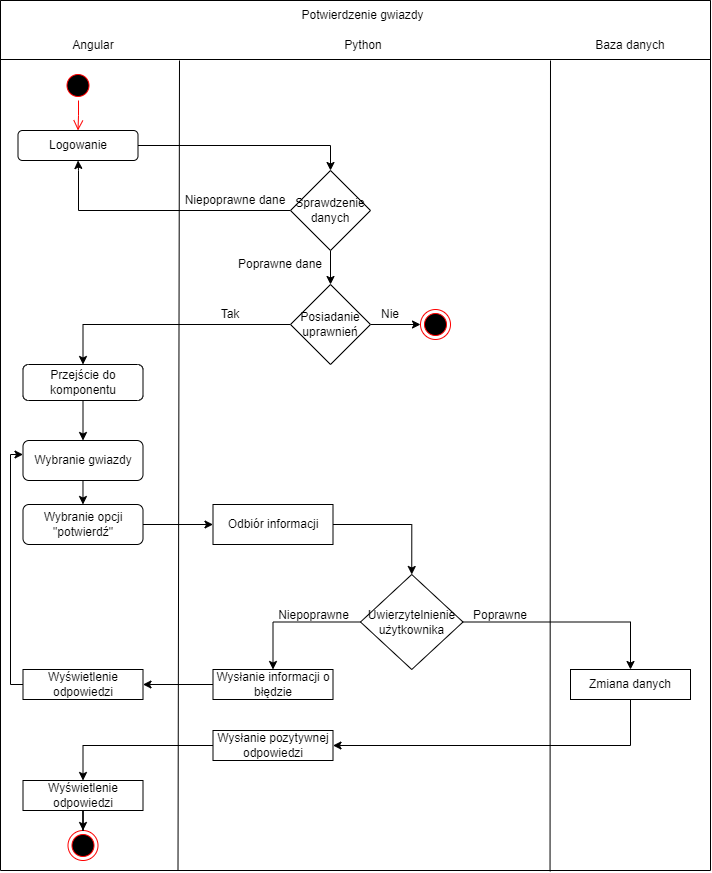

The diagram above was exported from draw.io. Its source (the exported page's mxGraphModel, read from the mxfile embedded in the PNG):
<mxGraphModel dx="1381" dy="764" grid="1" gridSize="10" guides="1" tooltips="1" connect="1" arrows="1" fold="1" page="1" pageScale="1" pageWidth="827" pageHeight="1169" math="0" shadow="0">
  <root>
    <mxCell id="0" />
    <mxCell id="1" parent="0" />
    <mxCell id="tSsLyJ9cT9BhUdQxHgQa-1" value="" style="swimlane;startSize=0;" parent="1" vertex="1">
      <mxGeometry x="90" y="20" width="710" height="870" as="geometry" />
    </mxCell>
    <mxCell id="tSsLyJ9cT9BhUdQxHgQa-2" value="Angular" style="text;html=1;strokeColor=none;fillColor=none;align=center;verticalAlign=middle;whiteSpace=wrap;rounded=0;" parent="tSsLyJ9cT9BhUdQxHgQa-1" vertex="1">
      <mxGeometry x="62.5" y="30" width="60" height="30" as="geometry" />
    </mxCell>
    <mxCell id="tSsLyJ9cT9BhUdQxHgQa-3" value="Baza danych" style="text;html=1;strokeColor=none;fillColor=none;align=center;verticalAlign=middle;whiteSpace=wrap;rounded=0;" parent="tSsLyJ9cT9BhUdQxHgQa-1" vertex="1">
      <mxGeometry x="590" y="30" width="80" height="30" as="geometry" />
    </mxCell>
    <mxCell id="tSsLyJ9cT9BhUdQxHgQa-4" value="Potwierdzenie gwiazdy" style="text;html=1;strokeColor=none;fillColor=none;align=center;verticalAlign=middle;whiteSpace=wrap;rounded=0;" parent="tSsLyJ9cT9BhUdQxHgQa-1" vertex="1">
      <mxGeometry x="280" width="165" height="30" as="geometry" />
    </mxCell>
    <mxCell id="tSsLyJ9cT9BhUdQxHgQa-5" value="Python" style="text;html=1;strokeColor=none;fillColor=none;align=center;verticalAlign=middle;whiteSpace=wrap;rounded=0;" parent="tSsLyJ9cT9BhUdQxHgQa-1" vertex="1">
      <mxGeometry x="332.5" y="30" width="60" height="30" as="geometry" />
    </mxCell>
    <mxCell id="tSsLyJ9cT9BhUdQxHgQa-6" value="" style="endArrow=none;html=1;rounded=0;exitX=0.774;exitY=1.001;exitDx=0;exitDy=0;exitPerimeter=0;" parent="tSsLyJ9cT9BhUdQxHgQa-1" source="tSsLyJ9cT9BhUdQxHgQa-1" edge="1">
      <mxGeometry width="50" height="50" relative="1" as="geometry">
        <mxPoint x="550" y="460" as="sourcePoint" />
        <mxPoint x="550" y="60" as="targetPoint" />
      </mxGeometry>
    </mxCell>
    <mxCell id="tSsLyJ9cT9BhUdQxHgQa-7" value="" style="endArrow=none;html=1;rounded=0;exitX=0.25;exitY=1;exitDx=0;exitDy=0;" parent="tSsLyJ9cT9BhUdQxHgQa-1" source="tSsLyJ9cT9BhUdQxHgQa-1" edge="1">
      <mxGeometry width="50" height="50" relative="1" as="geometry">
        <mxPoint x="179.31" y="460" as="sourcePoint" />
        <mxPoint x="179" y="60" as="targetPoint" />
      </mxGeometry>
    </mxCell>
    <mxCell id="tSsLyJ9cT9BhUdQxHgQa-8" value="" style="ellipse;html=1;shape=startState;fillColor=#000000;strokeColor=#ff0000;" parent="tSsLyJ9cT9BhUdQxHgQa-1" vertex="1">
      <mxGeometry x="62.5" y="70" width="30" height="30" as="geometry" />
    </mxCell>
    <mxCell id="tSsLyJ9cT9BhUdQxHgQa-11" style="edgeStyle=orthogonalEdgeStyle;rounded=0;orthogonalLoop=1;jettySize=auto;html=1;entryX=0.5;entryY=1;entryDx=0;entryDy=0;" parent="tSsLyJ9cT9BhUdQxHgQa-1" source="tSsLyJ9cT9BhUdQxHgQa-13" target="AQEmNwZFc87ZvIWdKT6O-1" edge="1">
      <mxGeometry relative="1" as="geometry">
        <mxPoint x="77.5" y="170.0000000000001" as="targetPoint" />
        <Array as="points">
          <mxPoint x="78" y="210" />
          <mxPoint x="78" y="170" />
        </Array>
      </mxGeometry>
    </mxCell>
    <mxCell id="tSsLyJ9cT9BhUdQxHgQa-12" style="edgeStyle=orthogonalEdgeStyle;rounded=0;orthogonalLoop=1;jettySize=auto;html=1;entryX=0.5;entryY=0;entryDx=0;entryDy=0;" parent="tSsLyJ9cT9BhUdQxHgQa-1" source="tSsLyJ9cT9BhUdQxHgQa-13" target="tSsLyJ9cT9BhUdQxHgQa-23" edge="1">
      <mxGeometry relative="1" as="geometry" />
    </mxCell>
    <mxCell id="tSsLyJ9cT9BhUdQxHgQa-13" value="Sprawdzenie danych" style="rhombus;whiteSpace=wrap;html=1;" parent="tSsLyJ9cT9BhUdQxHgQa-1" vertex="1">
      <mxGeometry x="290" y="170" width="80" height="80" as="geometry" />
    </mxCell>
    <mxCell id="tSsLyJ9cT9BhUdQxHgQa-14" style="edgeStyle=orthogonalEdgeStyle;rounded=0;orthogonalLoop=1;jettySize=auto;html=1;entryX=0.5;entryY=0;entryDx=0;entryDy=0;exitX=0.5;exitY=1;exitDx=0;exitDy=0;" parent="tSsLyJ9cT9BhUdQxHgQa-1" source="AQEmNwZFc87ZvIWdKT6O-3" target="AQEmNwZFc87ZvIWdKT6O-6" edge="1">
      <mxGeometry relative="1" as="geometry">
        <mxPoint x="82.48275862068976" y="404.0000000000001" as="sourcePoint" />
        <mxPoint x="82.5" y="434.0000000000001" as="targetPoint" />
      </mxGeometry>
    </mxCell>
    <mxCell id="tSsLyJ9cT9BhUdQxHgQa-16" value="Poprawne dane" style="text;html=1;strokeColor=none;fillColor=none;align=center;verticalAlign=middle;whiteSpace=wrap;rounded=0;" parent="tSsLyJ9cT9BhUdQxHgQa-1" vertex="1">
      <mxGeometry x="230" y="254" width="100" height="20" as="geometry" />
    </mxCell>
    <mxCell id="tSsLyJ9cT9BhUdQxHgQa-17" value="" style="edgeStyle=orthogonalEdgeStyle;rounded=0;orthogonalLoop=1;jettySize=auto;html=1;" parent="tSsLyJ9cT9BhUdQxHgQa-1" edge="1">
      <mxGeometry relative="1" as="geometry">
        <mxPoint x="82.48275862068976" y="474.0000000000001" as="sourcePoint" />
        <mxPoint x="82.48275862068976" y="504" as="targetPoint" />
      </mxGeometry>
    </mxCell>
    <mxCell id="tSsLyJ9cT9BhUdQxHgQa-19" style="edgeStyle=orthogonalEdgeStyle;rounded=0;orthogonalLoop=1;jettySize=auto;html=1;" parent="tSsLyJ9cT9BhUdQxHgQa-1" target="tSsLyJ9cT9BhUdQxHgQa-29" edge="1">
      <mxGeometry relative="1" as="geometry">
        <mxPoint x="142.5" y="524" as="sourcePoint" />
      </mxGeometry>
    </mxCell>
    <mxCell id="tSsLyJ9cT9BhUdQxHgQa-21" style="edgeStyle=orthogonalEdgeStyle;rounded=0;orthogonalLoop=1;jettySize=auto;html=1;" parent="tSsLyJ9cT9BhUdQxHgQa-1" source="tSsLyJ9cT9BhUdQxHgQa-23" target="tSsLyJ9cT9BhUdQxHgQa-25" edge="1">
      <mxGeometry relative="1" as="geometry" />
    </mxCell>
    <mxCell id="AQEmNwZFc87ZvIWdKT6O-5" style="edgeStyle=orthogonalEdgeStyle;rounded=0;orthogonalLoop=1;jettySize=auto;html=1;entryX=0.5;entryY=0;entryDx=0;entryDy=0;" parent="tSsLyJ9cT9BhUdQxHgQa-1" source="tSsLyJ9cT9BhUdQxHgQa-23" target="AQEmNwZFc87ZvIWdKT6O-3" edge="1">
      <mxGeometry relative="1" as="geometry" />
    </mxCell>
    <mxCell id="tSsLyJ9cT9BhUdQxHgQa-23" value="Posiadanie uprawnień" style="rhombus;whiteSpace=wrap;html=1;" parent="tSsLyJ9cT9BhUdQxHgQa-1" vertex="1">
      <mxGeometry x="290" y="284" width="80" height="80" as="geometry" />
    </mxCell>
    <mxCell id="tSsLyJ9cT9BhUdQxHgQa-24" style="edgeStyle=orthogonalEdgeStyle;rounded=0;orthogonalLoop=1;jettySize=auto;html=1;exitX=0.5;exitY=1;exitDx=0;exitDy=0;" parent="tSsLyJ9cT9BhUdQxHgQa-1" source="tSsLyJ9cT9BhUdQxHgQa-16" target="tSsLyJ9cT9BhUdQxHgQa-16" edge="1">
      <mxGeometry relative="1" as="geometry" />
    </mxCell>
    <mxCell id="tSsLyJ9cT9BhUdQxHgQa-25" value="" style="ellipse;html=1;shape=endState;fillColor=#000000;strokeColor=#ff0000;" parent="tSsLyJ9cT9BhUdQxHgQa-1" vertex="1">
      <mxGeometry x="420" y="309" width="30" height="30" as="geometry" />
    </mxCell>
    <mxCell id="tSsLyJ9cT9BhUdQxHgQa-26" value="Tak" style="text;html=1;strokeColor=none;fillColor=none;align=center;verticalAlign=middle;whiteSpace=wrap;rounded=0;" parent="tSsLyJ9cT9BhUdQxHgQa-1" vertex="1">
      <mxGeometry x="200" y="304" width="60" height="20" as="geometry" />
    </mxCell>
    <mxCell id="tSsLyJ9cT9BhUdQxHgQa-27" value="Nie" style="text;html=1;strokeColor=none;fillColor=none;align=center;verticalAlign=middle;whiteSpace=wrap;rounded=0;" parent="tSsLyJ9cT9BhUdQxHgQa-1" vertex="1">
      <mxGeometry x="360" y="304" width="60" height="20" as="geometry" />
    </mxCell>
    <mxCell id="tSsLyJ9cT9BhUdQxHgQa-28" style="edgeStyle=orthogonalEdgeStyle;rounded=0;orthogonalLoop=1;jettySize=auto;html=1;entryX=0.5;entryY=0;entryDx=0;entryDy=0;" parent="tSsLyJ9cT9BhUdQxHgQa-1" source="tSsLyJ9cT9BhUdQxHgQa-29" target="tSsLyJ9cT9BhUdQxHgQa-32" edge="1">
      <mxGeometry relative="1" as="geometry" />
    </mxCell>
    <mxCell id="tSsLyJ9cT9BhUdQxHgQa-29" value="Odbiór informacji" style="rounded=0;whiteSpace=wrap;html=1;" parent="tSsLyJ9cT9BhUdQxHgQa-1" vertex="1">
      <mxGeometry x="212.5" y="504" width="120" height="40" as="geometry" />
    </mxCell>
    <mxCell id="tSsLyJ9cT9BhUdQxHgQa-30" style="edgeStyle=orthogonalEdgeStyle;rounded=0;orthogonalLoop=1;jettySize=auto;html=1;entryX=0.5;entryY=0;entryDx=0;entryDy=0;" parent="tSsLyJ9cT9BhUdQxHgQa-1" source="tSsLyJ9cT9BhUdQxHgQa-32" target="tSsLyJ9cT9BhUdQxHgQa-41" edge="1">
      <mxGeometry relative="1" as="geometry" />
    </mxCell>
    <mxCell id="tSsLyJ9cT9BhUdQxHgQa-31" style="edgeStyle=orthogonalEdgeStyle;rounded=0;orthogonalLoop=1;jettySize=auto;html=1;entryX=0.5;entryY=0;entryDx=0;entryDy=0;" parent="tSsLyJ9cT9BhUdQxHgQa-1" source="tSsLyJ9cT9BhUdQxHgQa-32" target="tSsLyJ9cT9BhUdQxHgQa-34" edge="1">
      <mxGeometry relative="1" as="geometry" />
    </mxCell>
    <mxCell id="tSsLyJ9cT9BhUdQxHgQa-32" value="Uwierzytelnienie użytkownika" style="rhombus;whiteSpace=wrap;html=1;" parent="tSsLyJ9cT9BhUdQxHgQa-1" vertex="1">
      <mxGeometry x="360" y="574" width="102.5" height="95" as="geometry" />
    </mxCell>
    <mxCell id="tSsLyJ9cT9BhUdQxHgQa-33" style="edgeStyle=orthogonalEdgeStyle;rounded=0;orthogonalLoop=1;jettySize=auto;html=1;entryX=1;entryY=0.5;entryDx=0;entryDy=0;exitX=0.5;exitY=1;exitDx=0;exitDy=0;" parent="tSsLyJ9cT9BhUdQxHgQa-1" source="tSsLyJ9cT9BhUdQxHgQa-34" target="tSsLyJ9cT9BhUdQxHgQa-36" edge="1">
      <mxGeometry relative="1" as="geometry">
        <Array as="points">
          <mxPoint x="630" y="745" />
        </Array>
      </mxGeometry>
    </mxCell>
    <mxCell id="tSsLyJ9cT9BhUdQxHgQa-34" value="Zmiana danych" style="rounded=0;whiteSpace=wrap;html=1;" parent="tSsLyJ9cT9BhUdQxHgQa-1" vertex="1">
      <mxGeometry x="570" y="669" width="120" height="30" as="geometry" />
    </mxCell>
    <mxCell id="tSsLyJ9cT9BhUdQxHgQa-35" style="edgeStyle=orthogonalEdgeStyle;rounded=0;orthogonalLoop=1;jettySize=auto;html=1;entryX=0.5;entryY=0;entryDx=0;entryDy=0;" parent="tSsLyJ9cT9BhUdQxHgQa-1" source="tSsLyJ9cT9BhUdQxHgQa-36" target="tSsLyJ9cT9BhUdQxHgQa-43" edge="1">
      <mxGeometry relative="1" as="geometry" />
    </mxCell>
    <mxCell id="tSsLyJ9cT9BhUdQxHgQa-36" value="Wysłanie pozytywnej odpowiedzi" style="rounded=0;whiteSpace=wrap;html=1;" parent="tSsLyJ9cT9BhUdQxHgQa-1" vertex="1">
      <mxGeometry x="212.5" y="730" width="120" height="30" as="geometry" />
    </mxCell>
    <mxCell id="tSsLyJ9cT9BhUdQxHgQa-37" style="edgeStyle=orthogonalEdgeStyle;rounded=0;orthogonalLoop=1;jettySize=auto;html=1;entryX=0;entryY=0.5;entryDx=0;entryDy=0;" parent="tSsLyJ9cT9BhUdQxHgQa-1" source="tSsLyJ9cT9BhUdQxHgQa-38" edge="1">
      <mxGeometry relative="1" as="geometry">
        <Array as="points">
          <mxPoint x="10" y="684" />
          <mxPoint x="10" y="454" />
        </Array>
        <mxPoint x="22.5" y="454.0000000000001" as="targetPoint" />
      </mxGeometry>
    </mxCell>
    <mxCell id="tSsLyJ9cT9BhUdQxHgQa-38" value="Wyświetlenie odpowiedzi" style="rounded=0;whiteSpace=wrap;html=1;" parent="tSsLyJ9cT9BhUdQxHgQa-1" vertex="1">
      <mxGeometry x="22.5" y="669" width="120" height="30" as="geometry" />
    </mxCell>
    <mxCell id="tSsLyJ9cT9BhUdQxHgQa-39" value="" style="ellipse;html=1;shape=endState;fillColor=#000000;strokeColor=#ff0000;" parent="tSsLyJ9cT9BhUdQxHgQa-1" vertex="1">
      <mxGeometry x="67.5" y="830" width="30" height="30" as="geometry" />
    </mxCell>
    <mxCell id="tSsLyJ9cT9BhUdQxHgQa-40" style="edgeStyle=orthogonalEdgeStyle;rounded=0;orthogonalLoop=1;jettySize=auto;html=1;entryX=1;entryY=0.5;entryDx=0;entryDy=0;" parent="tSsLyJ9cT9BhUdQxHgQa-1" source="tSsLyJ9cT9BhUdQxHgQa-41" target="tSsLyJ9cT9BhUdQxHgQa-38" edge="1">
      <mxGeometry relative="1" as="geometry" />
    </mxCell>
    <mxCell id="tSsLyJ9cT9BhUdQxHgQa-41" value="Wysłanie informacji o błędzie" style="rounded=0;whiteSpace=wrap;html=1;" parent="tSsLyJ9cT9BhUdQxHgQa-1" vertex="1">
      <mxGeometry x="212.5" y="669" width="120" height="30" as="geometry" />
    </mxCell>
    <mxCell id="tSsLyJ9cT9BhUdQxHgQa-42" style="edgeStyle=orthogonalEdgeStyle;rounded=0;orthogonalLoop=1;jettySize=auto;html=1;entryX=0.5;entryY=0;entryDx=0;entryDy=0;" parent="tSsLyJ9cT9BhUdQxHgQa-1" source="tSsLyJ9cT9BhUdQxHgQa-43" target="tSsLyJ9cT9BhUdQxHgQa-39" edge="1">
      <mxGeometry relative="1" as="geometry" />
    </mxCell>
    <mxCell id="tSsLyJ9cT9BhUdQxHgQa-43" value="Wyświetlenie odpowiedzi" style="rounded=0;whiteSpace=wrap;html=1;" parent="tSsLyJ9cT9BhUdQxHgQa-1" vertex="1">
      <mxGeometry x="22.5" y="780" width="120" height="30" as="geometry" />
    </mxCell>
    <mxCell id="tSsLyJ9cT9BhUdQxHgQa-44" value="Poprawne" style="text;html=1;strokeColor=none;fillColor=none;align=center;verticalAlign=middle;whiteSpace=wrap;rounded=0;" parent="tSsLyJ9cT9BhUdQxHgQa-1" vertex="1">
      <mxGeometry x="470" y="605" width="60" height="20" as="geometry" />
    </mxCell>
    <mxCell id="tSsLyJ9cT9BhUdQxHgQa-45" value="Niepoprawne" style="text;html=1;strokeColor=none;fillColor=none;align=center;verticalAlign=middle;whiteSpace=wrap;rounded=0;" parent="tSsLyJ9cT9BhUdQxHgQa-1" vertex="1">
      <mxGeometry x="276" y="602.5" width="75" height="25" as="geometry" />
    </mxCell>
    <mxCell id="tSsLyJ9cT9BhUdQxHgQa-46" value="" style="edgeStyle=orthogonalEdgeStyle;html=1;verticalAlign=bottom;endArrow=open;endSize=8;strokeColor=#ff0000;rounded=0;entryX=0.5;entryY=0;entryDx=0;entryDy=0;" parent="tSsLyJ9cT9BhUdQxHgQa-1" target="AQEmNwZFc87ZvIWdKT6O-1" edge="1">
      <mxGeometry relative="1" as="geometry">
        <mxPoint x="77.5" y="130" as="targetPoint" />
        <mxPoint x="78" y="100" as="sourcePoint" />
      </mxGeometry>
    </mxCell>
    <mxCell id="tSsLyJ9cT9BhUdQxHgQa-47" value="Niepoprawne dane" style="text;html=1;strokeColor=none;fillColor=none;align=center;verticalAlign=middle;whiteSpace=wrap;rounded=0;" parent="tSsLyJ9cT9BhUdQxHgQa-1" vertex="1">
      <mxGeometry x="170" y="190" width="130" height="20" as="geometry" />
    </mxCell>
    <mxCell id="AQEmNwZFc87ZvIWdKT6O-2" style="edgeStyle=orthogonalEdgeStyle;rounded=0;orthogonalLoop=1;jettySize=auto;html=1;entryX=0.5;entryY=0;entryDx=0;entryDy=0;" parent="tSsLyJ9cT9BhUdQxHgQa-1" source="AQEmNwZFc87ZvIWdKT6O-1" target="tSsLyJ9cT9BhUdQxHgQa-13" edge="1">
      <mxGeometry relative="1" as="geometry" />
    </mxCell>
    <mxCell id="AQEmNwZFc87ZvIWdKT6O-1" value="&lt;span&gt;Logowanie&lt;/span&gt;" style="rounded=1;whiteSpace=wrap;html=1;" parent="tSsLyJ9cT9BhUdQxHgQa-1" vertex="1">
      <mxGeometry x="17.5" y="130" width="120" height="30" as="geometry" />
    </mxCell>
    <mxCell id="AQEmNwZFc87ZvIWdKT6O-3" value="Przejście do komponentu" style="rounded=1;whiteSpace=wrap;html=1;" parent="tSsLyJ9cT9BhUdQxHgQa-1" vertex="1">
      <mxGeometry x="22.5" y="364" width="120" height="36" as="geometry" />
    </mxCell>
    <mxCell id="AQEmNwZFc87ZvIWdKT6O-6" value="Wybranie gwiazdy" style="rounded=1;whiteSpace=wrap;html=1;" parent="tSsLyJ9cT9BhUdQxHgQa-1" vertex="1">
      <mxGeometry x="22.5" y="440" width="120" height="40" as="geometry" />
    </mxCell>
    <mxCell id="AQEmNwZFc87ZvIWdKT6O-8" value="Wybranie opcji &quot;potwierdź&quot;" style="rounded=1;whiteSpace=wrap;html=1;" parent="tSsLyJ9cT9BhUdQxHgQa-1" vertex="1">
      <mxGeometry x="22.5" y="504" width="120" height="40" as="geometry" />
    </mxCell>
    <mxCell id="tSsLyJ9cT9BhUdQxHgQa-48" value="" style="endArrow=none;html=1;rounded=0;" parent="1" edge="1">
      <mxGeometry width="50" height="50" relative="1" as="geometry">
        <mxPoint x="90" y="79" as="sourcePoint" />
        <mxPoint x="800" y="79" as="targetPoint" />
      </mxGeometry>
    </mxCell>
  </root>
</mxGraphModel>